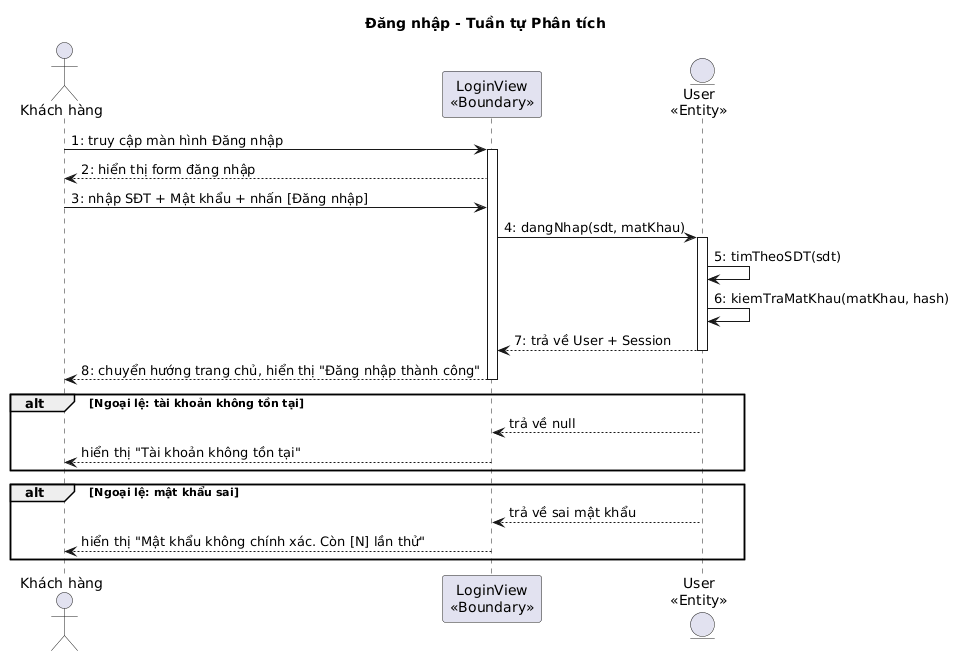

The diagram above was rendered by PlantUML. Its source (embedded in the PNG):
@startuml
title Đăng nhập - Tuần tự Phân tích

actor "Khách hàng" as KH
participant "LoginView\n<<Boundary>>" as B1
entity "User\n<<Entity>>" as E1

KH -> B1 : 1: truy cập màn hình Đăng nhập
activate B1
B1 --> KH : 2: hiển thị form đăng nhập
KH -> B1 : 3: nhập SĐT + Mật khẩu + nhấn [Đăng nhập]
B1 -> E1 : 4: dangNhap(sdt, matKhau)
activate E1
E1 -> E1 : 5: timTheoSDT(sdt)
E1 -> E1 : 6: kiemTraMatKhau(matKhau, hash)
E1 --> B1 : 7: trả về User + Session
deactivate E1
B1 --> KH : 8: chuyển hướng trang chủ, hiển thị "Đăng nhập thành công"
deactivate B1

alt Ngoại lệ: tài khoản không tồn tại
  E1 --> B1 : trả về null
  B1 --> KH : hiển thị "Tài khoản không tồn tại"
end

alt Ngoại lệ: mật khẩu sai
  E1 --> B1 : trả về sai mật khẩu
  B1 --> KH : hiển thị "Mật khẩu không chính xác. Còn [N] lần thử"
end
@enduml